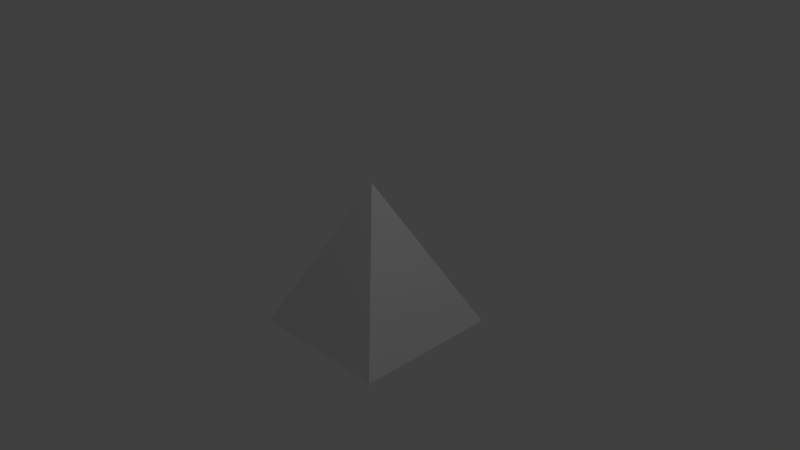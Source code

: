 # Source: pyramid.blend  (saved by Blender 2.72.0; exported with 4.5.12 LTS)
import bpy
from mathutils import Matrix  # noqa: F401  (used for matrix-valued properties, if any)

bpy.ops.wm.read_factory_settings(use_empty=True)
scene = bpy.context.scene
scene.name = 'Scene'

# ---- collections
col_collection_1 = bpy.data.collections.new('Collection 1'); scene.collection.children.link(col_collection_1)

# ---- materials (node trees are filled in below, after node groups)
mat_material = bpy.data.materials.new('Material')
mat_material.alpha_threshold = 0.0
mat_material.use_transparent_shadow = False
mat_material.roughness = 0.5
mat_material.line_color = (0.0, 0.0, 0.0, 1.0)

# ---- material node trees

# ---- world
world_world = bpy.data.worlds.new('World'); scene.world = world_world
world_world.color = (0.05088, 0.05088, 0.05088)
world_world.use_sun_shadow = False
world_world.sun_shadow_jitter_overblur = 0.0
world_world.cycles.sampling_method = 'MANUAL'
world_world.cycles.sample_map_resolution = 256

# ---- cameras
cam_camera = bpy.data.cameras.new('Camera')
cam_camera.clip_end = 100.0
cam_camera.lens = 35.0
cam_camera.sensor_width = 32.0
cam_camera.sensor_height = 18.0
cam_camera.ortho_scale = 7.314
cam_camera.dof.focus_distance = 0.0
cam_camera.dof.aperture_fstop = 128.0

# ---- lights
light_lamp = bpy.data.lights.new('Lamp', 'POINT')
light_lamp.transmission_factor = 0.0
light_lamp.cutoff_distance = 30.0
light_lamp.energy = 100.0
light_lamp.shadow_buffer_clip_start = 1.001
light_lamp.shadow_soft_size = 0.1
light_lamp.shadow_maximum_resolution = 0.006
light_lamp.use_absolute_resolution = True
light_lamp.cycles.use_multiple_importance_sampling = False

# ---- meshes
me_cube = bpy.data.meshes.new('Cube')
me_cube.from_pydata([(1.0, 1.0, -1.0), (1.0, -1.0, -1.0), (-1.0, -1.0, -1.0), (-1.0, 1.0, -1.0), (-1.341e-07, -1.788e-07, 1.0)], [], [(0, 1, 2, 3), (0, 4, 1), (1, 4, 2), (2, 4, 3), (4, 0, 3)])
_uv = me_cube.uv_layers.new(name='UVMap')
_uv.uv.foreach_set('vector', [0.6461, 0.4772, 1.0, 0.4772, 1.0, 0.9041, 0.6461, 0.9041, 0.3231, 0.8257, 0.6461, 0.4772, 0.6461, 1.0, 0.3539, 0.4772, 0.5308, 0.0, 0.7078, 0.4772, 0.0, 0.4772, 0.1769, 0.0, 0.3539, 0.4772, 0.3231, 0.4772, 0.3231, 1.0, 0.0, 0.8257])
me_cube.materials.append(mat_material)
me_cube.use_remesh_preserve_volume = False
me_cube.use_remesh_preserve_attributes = False
me_cube.use_mirror_vertex_groups = False
me_cube.update()

# ---- objects
ob_cube = bpy.data.objects.new('Cube', me_cube)
ob_lamp = bpy.data.objects.new('Lamp', light_lamp)
ob_camera = bpy.data.objects.new('Camera', cam_camera)

# ---- transforms, parenting, visibility, modifiers, constraints
ob_cube.location = (0.0, 0.0, 0.0)
ob_cube.lock_rotations_4d = False
ob_cube.empty_display_type = 'ARROWS'
ob_cube.lineart.crease_threshold = 0.0
ob_lamp.location = (4.076, 1.005, 5.904)
ob_lamp.rotation_euler = (0.6503, 0.05522, 1.866)
ob_lamp.lock_rotations_4d = False
ob_lamp.empty_display_type = 'ARROWS'
ob_lamp.color = (0.0, 0.0, 0.0, 0.0)
ob_lamp.lineart.crease_threshold = 0.0
ob_camera.location = (7.481, -6.508, 5.344)
ob_camera.rotation_euler = (1.109, 0.01082, 0.8149)
ob_camera.lock_rotations_4d = False
ob_camera.empty_display_type = 'ARROWS'
ob_camera.color = (0.0, 0.0, 0.0, 0.0)
ob_camera.display_type = 'WIRE'
ob_camera.lineart.crease_threshold = 0.0

# ---- collection membership
col_collection_1.objects.link(ob_cube)
col_collection_1.objects.link(ob_lamp)
col_collection_1.objects.link(ob_camera)

# ---- scene / render settings (as saved in the file)
scene.camera = ob_camera
scene.frame_start = 1; scene.frame_end = 250; scene.frame_set(1)
scene.render.engine = 'BLENDER_EEVEE_NEXT'
scene.render.resolution_percentage = 50
scene.render.dither_intensity = 0.0
scene.cycles.use_denoising = False
scene.cycles.samples = 10
scene.cycles.sampling_pattern = 'TABULATED_SOBOL'
scene.cycles.light_sampling_threshold = 0.0
scene.cycles.use_adaptive_sampling = False
scene.cycles.use_light_tree = False
scene.cycles.blur_glossy = 0.0
scene.cycles.pixel_filter_type = 'GAUSSIAN'
scene.cycles.sample_clamp_indirect = 0.0
scene.view_settings.view_transform = 'Standard'
bpy.context.view_layer.update()
